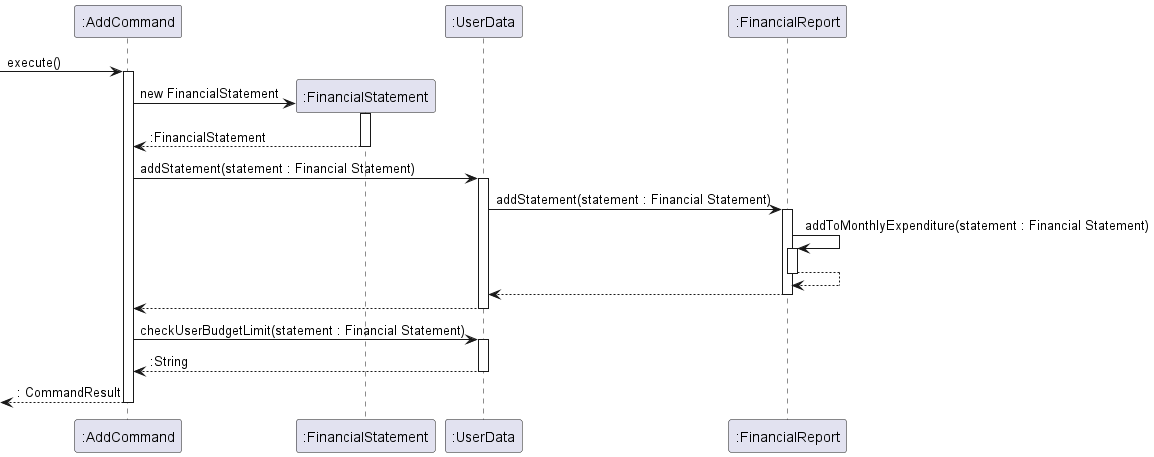

The diagram above was rendered by PlantUML. Its source (embedded in the PNG):
@startuml
participant ":AddCommand" as AddCommand
participant ":FinancialStatement" as FinancialStatement
participant ":UserData" as UserData
participant ":FinancialReport" as FinancialReport

[-> AddCommand : execute()
activate AddCommand

create FinancialStatement
AddCommand -> FinancialStatement : new FinancialStatement
activate FinancialStatement

FinancialStatement --> AddCommand : :FinancialStatement
deactivate FinancialStatement

AddCommand -> UserData: addStatement(statement : Financial Statement)
activate UserData

UserData -> FinancialReport : addStatement(statement : Financial Statement)
activate FinancialReport

FinancialReport -> FinancialReport : addToMonthlyExpenditure(statement : Financial Statement)
activate FinancialReport

FinancialReport --> FinancialReport
deactivate FinancialReport

FinancialReport --> UserData
deactivate FinancialReport

UserData --> AddCommand
deactivate UserData

AddCommand -> UserData : checkUserBudgetLimit(statement : Financial Statement)
activate UserData

UserData --> AddCommand : :String
deactivate UserData

[<--AddCommand : : CommandResult
deactivate AddCommand

@enduml